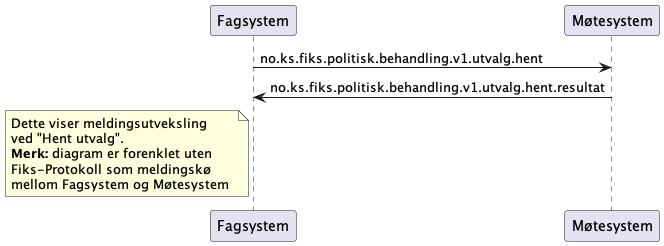

The diagram above was rendered by PlantUML. Its source (embedded in the PNG):
@startuml
participant Fagsystem as "Fagsystem"
participant Møtesystem as "Møtesystem"

Fagsystem -> Møtesystem : no.ks.fiks.politisk.behandling.v1.utvalg.hent
Fagsystem <- Møtesystem : no.ks.fiks.politisk.behandling.v1.utvalg.hent.resultat

note left of Fagsystem
Dette viser meldingsutveksling
ved "Hent utvalg".
**Merk:** diagram er forenklet uten
Fiks-Protokoll som meldingskø
mellom Fagsystem og Møtesystem 
end note

@enduml